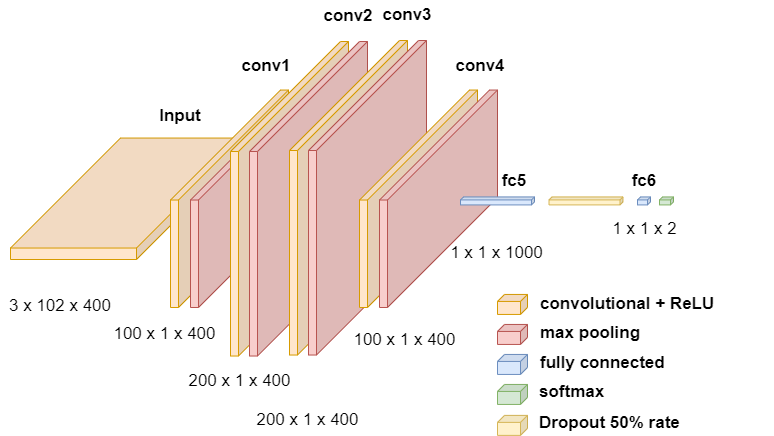

The diagram above was exported from draw.io. Its source (the exported page's mxGraphModel, read from the mxfile embedded in the PNG):
<mxGraphModel dx="2512" dy="971" grid="1" gridSize="10" guides="1" tooltips="1" connect="1" arrows="1" fold="1" page="1" pageScale="1" pageWidth="827" pageHeight="583" math="0" shadow="0">
  <root>
    <mxCell id="0" />
    <mxCell id="1" parent="0" />
    <mxCell id="YtGqfBq32-amAxbwGMwq-25" value="200 x 1 x 400" style="text;html=1;strokeColor=none;fillColor=none;align=center;verticalAlign=middle;whiteSpace=wrap;rounded=0;fontSize=17;" vertex="1" parent="1">
      <mxGeometry x="-57.75" y="523.8800000000001" width="111.5" height="30" as="geometry" />
    </mxCell>
    <mxCell id="YtGqfBq32-amAxbwGMwq-26" value="&lt;b style=&quot;font-size: 17px;&quot;&gt;conv3&lt;br style=&quot;font-size: 17px;&quot;&gt;&lt;/b&gt;" style="text;html=1;strokeColor=none;fillColor=none;align=center;verticalAlign=middle;whiteSpace=wrap;rounded=0;fontSize=17;" vertex="1" parent="1">
      <mxGeometry x="76.5" y="119.00000000000003" width="40" height="30" as="geometry" />
    </mxCell>
    <mxCell id="4f-DMQIj-ya-iA7LCkDa-2" value="" style="shape=cube;whiteSpace=wrap;html=1;boundedLbl=1;backgroundOutline=1;darkOpacity=0.05;darkOpacity2=0.1;size=110;direction=east;flipH=1;fillColor=#ffe6cc;strokeColor=#d79b00;" parent="1" vertex="1">
      <mxGeometry x="-300" y="256.53000000000003" width="236" height="121.47" as="geometry" />
    </mxCell>
    <mxCell id="YtGqfBq32-amAxbwGMwq-2" value="" style="shape=cube;whiteSpace=wrap;html=1;boundedLbl=1;backgroundOutline=1;darkOpacity=0.05;darkOpacity2=0.1;size=110;direction=east;flipH=1;fillColor=#ffe6cc;strokeColor=#d79b00;" vertex="1" parent="1">
      <mxGeometry x="-140" y="208.53" width="118" height="217.47" as="geometry" />
    </mxCell>
    <mxCell id="YtGqfBq32-amAxbwGMwq-3" value="" style="shape=cube;whiteSpace=wrap;html=1;boundedLbl=1;backgroundOutline=1;darkOpacity=0.05;darkOpacity2=0.1;size=110;direction=east;flipH=1;fillColor=#f8cecc;strokeColor=#b85450;" vertex="1" parent="1">
      <mxGeometry x="-120" y="208.53" width="118" height="217.47" as="geometry" />
    </mxCell>
    <mxCell id="4f-DMQIj-ya-iA7LCkDa-38" value="3 x 102 x 400" style="text;html=1;strokeColor=none;fillColor=none;align=center;verticalAlign=middle;whiteSpace=wrap;rounded=0;fontSize=17;" parent="1" vertex="1">
      <mxGeometry x="-310" y="410" width="120" height="30" as="geometry" />
    </mxCell>
    <mxCell id="4f-DMQIj-ya-iA7LCkDa-39" value="100 x 1 x 400" style="text;html=1;strokeColor=none;fillColor=none;align=center;verticalAlign=middle;whiteSpace=wrap;rounded=0;fontSize=17;" parent="1" vertex="1">
      <mxGeometry x="-200" y="437.94" width="109" height="30" as="geometry" />
    </mxCell>
    <mxCell id="YtGqfBq32-amAxbwGMwq-4" value="" style="shape=cube;whiteSpace=wrap;html=1;boundedLbl=1;backgroundOutline=1;darkOpacity=0.05;darkOpacity2=0.1;size=110;direction=east;flipH=1;fillColor=#ffe6cc;strokeColor=#d79b00;" vertex="1" parent="1">
      <mxGeometry x="-80" y="160" width="118" height="314.53" as="geometry" />
    </mxCell>
    <mxCell id="YtGqfBq32-amAxbwGMwq-5" value="" style="shape=cube;whiteSpace=wrap;html=1;boundedLbl=1;backgroundOutline=1;darkOpacity=0.05;darkOpacity2=0.1;size=110;direction=east;flipH=1;fillColor=#f8cecc;strokeColor=#b85450;" vertex="1" parent="1">
      <mxGeometry x="-61" y="160" width="118" height="314.53" as="geometry" />
    </mxCell>
    <mxCell id="YtGqfBq32-amAxbwGMwq-6" value="200 x 1 x 400" style="text;html=1;strokeColor=none;fillColor=none;align=center;verticalAlign=middle;whiteSpace=wrap;rounded=0;fontSize=17;" vertex="1" parent="1">
      <mxGeometry x="-130" y="485" width="119" height="30" as="geometry" />
    </mxCell>
    <mxCell id="YtGqfBq32-amAxbwGMwq-13" value="&lt;b style=&quot;font-size: 17px;&quot;&gt;conv2&lt;br style=&quot;font-size: 17px;&quot;&gt;&lt;/b&gt;" style="text;html=1;strokeColor=none;fillColor=none;align=center;verticalAlign=middle;whiteSpace=wrap;rounded=0;fontSize=17;" vertex="1" parent="1">
      <mxGeometry x="17.5" y="120.00000000000003" width="40" height="30" as="geometry" />
    </mxCell>
    <mxCell id="YtGqfBq32-amAxbwGMwq-14" value="&lt;b style=&quot;font-size: 17px;&quot;&gt;conv1&lt;br style=&quot;font-size: 17px;&quot;&gt;&lt;/b&gt;" style="text;html=1;strokeColor=none;fillColor=none;align=center;verticalAlign=middle;whiteSpace=wrap;rounded=0;fontSize=17;" vertex="1" parent="1">
      <mxGeometry x="-64" y="170.00000000000003" width="40" height="30" as="geometry" />
    </mxCell>
    <mxCell id="YtGqfBq32-amAxbwGMwq-27" value="" style="group" vertex="1" connectable="0" parent="1">
      <mxGeometry x="-21" y="159" width="169" height="314.53" as="geometry" />
    </mxCell>
    <mxCell id="YtGqfBq32-amAxbwGMwq-23" value="" style="shape=cube;whiteSpace=wrap;html=1;boundedLbl=1;backgroundOutline=1;darkOpacity=0.05;darkOpacity2=0.1;size=110;direction=east;flipH=1;fillColor=#ffe6cc;strokeColor=#d79b00;" vertex="1" parent="YtGqfBq32-amAxbwGMwq-27">
      <mxGeometry width="118" height="314.53" as="geometry" />
    </mxCell>
    <mxCell id="YtGqfBq32-amAxbwGMwq-24" value="" style="shape=cube;whiteSpace=wrap;html=1;boundedLbl=1;backgroundOutline=1;darkOpacity=0.05;darkOpacity2=0.1;size=110;direction=east;flipH=1;fillColor=#f8cecc;strokeColor=#b85450;" vertex="1" parent="YtGqfBq32-amAxbwGMwq-27">
      <mxGeometry x="19" width="118" height="314.53" as="geometry" />
    </mxCell>
    <mxCell id="YtGqfBq32-amAxbwGMwq-9" value="100 x 1 x 400" style="text;html=1;strokeColor=none;fillColor=none;align=center;verticalAlign=middle;whiteSpace=wrap;rounded=0;fontSize=17;" vertex="1" parent="YtGqfBq32-amAxbwGMwq-27">
      <mxGeometry x="51" y="284.53" width="129" height="30" as="geometry" />
    </mxCell>
    <mxCell id="4f-DMQIj-ya-iA7LCkDa-23" value="" style="shape=cube;whiteSpace=wrap;html=1;boundedLbl=1;backgroundOutline=1;darkOpacity=0.05;darkOpacity2=0.1;size=7;direction=east;flipH=1;fillColor=#ffe6cc;strokeColor=#d79b00;" parent="1" vertex="1">
      <mxGeometry x="187" y="412.94000000000005" width="30" height="20" as="geometry" />
    </mxCell>
    <mxCell id="4f-DMQIj-ya-iA7LCkDa-24" value="" style="shape=cube;whiteSpace=wrap;html=1;boundedLbl=1;backgroundOutline=1;darkOpacity=0.05;darkOpacity2=0.1;size=7;direction=east;flipH=1;fillColor=#f8cecc;strokeColor=#b85450;" parent="1" vertex="1">
      <mxGeometry x="187" y="442.94000000000005" width="30" height="20" as="geometry" />
    </mxCell>
    <mxCell id="4f-DMQIj-ya-iA7LCkDa-26" value="" style="shape=cube;whiteSpace=wrap;html=1;boundedLbl=1;backgroundOutline=1;darkOpacity=0.05;darkOpacity2=0.1;size=7;direction=east;flipH=1;fillColor=#dae8fc;strokeColor=#6c8ebf;" parent="1" vertex="1">
      <mxGeometry x="187" y="472.94000000000005" width="30" height="20" as="geometry" />
    </mxCell>
    <mxCell id="4f-DMQIj-ya-iA7LCkDa-28" value="" style="shape=cube;whiteSpace=wrap;html=1;boundedLbl=1;backgroundOutline=1;darkOpacity=0.05;darkOpacity2=0.1;size=7;direction=east;flipH=1;fillColor=#d5e8d4;strokeColor=#82b366;" parent="1" vertex="1">
      <mxGeometry x="187" y="502.94000000000005" width="30" height="20" as="geometry" />
    </mxCell>
    <mxCell id="4f-DMQIj-ya-iA7LCkDa-50" value="convolutional + ReLU" style="text;html=1;strokeColor=none;fillColor=none;align=left;verticalAlign=middle;whiteSpace=wrap;rounded=0;fontStyle=1;fontSize=17;" parent="1" vertex="1">
      <mxGeometry x="228" y="411" width="235" height="23.88" as="geometry" />
    </mxCell>
    <mxCell id="4f-DMQIj-ya-iA7LCkDa-51" value="max pooling" style="text;html=1;strokeColor=none;fillColor=none;align=left;verticalAlign=middle;whiteSpace=wrap;rounded=0;fontStyle=1;fontSize=17;" parent="1" vertex="1">
      <mxGeometry x="228" y="440" width="185" height="23.88" as="geometry" />
    </mxCell>
    <mxCell id="4f-DMQIj-ya-iA7LCkDa-52" value="fully connected" style="text;html=1;strokeColor=none;fillColor=none;align=left;verticalAlign=middle;whiteSpace=wrap;rounded=0;fontStyle=1;fontSize=17;" parent="1" vertex="1">
      <mxGeometry x="228" y="470" width="175" height="24.94" as="geometry" />
    </mxCell>
    <mxCell id="4f-DMQIj-ya-iA7LCkDa-53" value="softmax" style="text;html=1;strokeColor=none;fillColor=none;align=left;verticalAlign=middle;whiteSpace=wrap;rounded=0;fontStyle=1;fontSize=17;" parent="1" vertex="1">
      <mxGeometry x="227" y="499.06" width="166" height="23.88" as="geometry" />
    </mxCell>
    <mxCell id="YtGqfBq32-amAxbwGMwq-7" value="" style="shape=cube;whiteSpace=wrap;html=1;boundedLbl=1;backgroundOutline=1;darkOpacity=0.05;darkOpacity2=0.1;size=110;direction=east;flipH=1;fillColor=#ffe6cc;strokeColor=#d79b00;" vertex="1" parent="1">
      <mxGeometry x="49" y="208.53" width="118" height="217.47" as="geometry" />
    </mxCell>
    <mxCell id="YtGqfBq32-amAxbwGMwq-8" value="" style="shape=cube;whiteSpace=wrap;html=1;boundedLbl=1;backgroundOutline=1;darkOpacity=0.05;darkOpacity2=0.1;size=110;direction=east;flipH=1;fillColor=#f8cecc;strokeColor=#b85450;" vertex="1" parent="1">
      <mxGeometry x="69" y="208.53" width="118" height="217.47" as="geometry" />
    </mxCell>
    <mxCell id="4f-DMQIj-ya-iA7LCkDa-20" value="" style="shape=cube;whiteSpace=wrap;html=1;boundedLbl=1;backgroundOutline=1;darkOpacity=0.05;darkOpacity2=0.1;size=3;direction=east;flipH=1;fillColor=#dae8fc;strokeColor=#6c8ebf;" parent="1" vertex="1">
      <mxGeometry x="150" y="315.42" width="74" height="8" as="geometry" />
    </mxCell>
    <mxCell id="4f-DMQIj-ya-iA7LCkDa-22" value="" style="shape=cube;whiteSpace=wrap;html=1;boundedLbl=1;backgroundOutline=1;darkOpacity=0.05;darkOpacity2=0.1;size=3;direction=east;flipH=1;fillColor=#dae8fc;strokeColor=#6c8ebf;" parent="1" vertex="1">
      <mxGeometry x="327" y="315.42" width="13" height="8" as="geometry" />
    </mxCell>
    <mxCell id="4f-DMQIj-ya-iA7LCkDa-27" value="" style="shape=cube;whiteSpace=wrap;html=1;boundedLbl=1;backgroundOutline=1;darkOpacity=0.05;darkOpacity2=0.1;size=3;direction=east;flipH=1;fillColor=#d5e8d4;strokeColor=#82b366;" parent="1" vertex="1">
      <mxGeometry x="349" y="315.42" width="14" height="8" as="geometry" />
    </mxCell>
    <mxCell id="4f-DMQIj-ya-iA7LCkDa-35" value="&lt;b style=&quot;font-size: 17px;&quot;&gt;fc5&lt;br style=&quot;font-size: 17px;&quot;&gt;&lt;/b&gt;" style="text;html=1;strokeColor=none;fillColor=none;align=center;verticalAlign=middle;whiteSpace=wrap;rounded=0;fontSize=17;" parent="1" vertex="1">
      <mxGeometry x="184" y="285.41" width="40" height="30" as="geometry" />
    </mxCell>
    <mxCell id="4f-DMQIj-ya-iA7LCkDa-48" value="1 x 1 x 1000" style="text;html=1;strokeColor=none;fillColor=none;align=center;verticalAlign=middle;whiteSpace=wrap;rounded=0;fontSize=17;" parent="1" vertex="1">
      <mxGeometry x="136.5" y="360" width="99" height="24" as="geometry" />
    </mxCell>
    <mxCell id="4f-DMQIj-ya-iA7LCkDa-49" value="1 x 1 x 2" style="text;html=1;strokeColor=none;fillColor=none;align=center;verticalAlign=middle;whiteSpace=wrap;rounded=0;fontSize=17;" parent="1" vertex="1">
      <mxGeometry x="284.5" y="336" width="99" height="24" as="geometry" />
    </mxCell>
    <mxCell id="YtGqfBq32-amAxbwGMwq-11" value="&lt;b style=&quot;font-size: 17px;&quot;&gt;fc6&lt;br style=&quot;font-size: 17px;&quot;&gt;&lt;/b&gt;" style="text;html=1;strokeColor=none;fillColor=none;align=center;verticalAlign=middle;whiteSpace=wrap;rounded=0;fontSize=17;" vertex="1" parent="1">
      <mxGeometry x="314" y="285.41" width="40" height="30" as="geometry" />
    </mxCell>
    <mxCell id="YtGqfBq32-amAxbwGMwq-12" value="&lt;b style=&quot;font-size: 17px;&quot;&gt;conv4&lt;br style=&quot;font-size: 17px;&quot;&gt;&lt;/b&gt;" style="text;html=1;strokeColor=none;fillColor=none;align=center;verticalAlign=middle;whiteSpace=wrap;rounded=0;fontSize=17;" vertex="1" parent="1">
      <mxGeometry x="150" y="170.00000000000003" width="40" height="30" as="geometry" />
    </mxCell>
    <mxCell id="YtGqfBq32-amAxbwGMwq-17" value="" style="shape=cube;whiteSpace=wrap;html=1;boundedLbl=1;backgroundOutline=1;darkOpacity=0.05;darkOpacity2=0.1;size=3;direction=east;flipH=1;fillColor=#fff2cc;strokeColor=#d6b656;" vertex="1" parent="1">
      <mxGeometry x="238.5" y="315.41" width="74" height="8" as="geometry" />
    </mxCell>
    <mxCell id="YtGqfBq32-amAxbwGMwq-18" value="&lt;b style=&quot;font-size: 15px;&quot;&gt;&amp;nbsp;&lt;br style=&quot;font-size: 15px;&quot;&gt;&lt;/b&gt;" style="text;html=1;strokeColor=none;fillColor=none;align=center;verticalAlign=middle;whiteSpace=wrap;rounded=0;fontSize=15;" vertex="1" parent="1">
      <mxGeometry x="224.5" y="285.42" width="105" height="30" as="geometry" />
    </mxCell>
    <mxCell id="YtGqfBq32-amAxbwGMwq-28" value="&lt;b style=&quot;font-size: 17px;&quot;&gt;Input&lt;br style=&quot;font-size: 17px;&quot;&gt;&lt;/b&gt;" style="text;html=1;strokeColor=none;fillColor=none;align=center;verticalAlign=middle;whiteSpace=wrap;rounded=0;fontSize=17;" vertex="1" parent="1">
      <mxGeometry x="-150" y="220.00000000000003" width="40" height="30" as="geometry" />
    </mxCell>
    <mxCell id="YtGqfBq32-amAxbwGMwq-32" value="" style="shape=cube;whiteSpace=wrap;html=1;boundedLbl=1;backgroundOutline=1;darkOpacity=0.05;darkOpacity2=0.1;size=7;direction=east;flipH=1;fillColor=#fff2cc;strokeColor=#d6b656;" vertex="1" parent="1">
      <mxGeometry x="187" y="533.8800000000001" width="30" height="20" as="geometry" />
    </mxCell>
    <mxCell id="YtGqfBq32-amAxbwGMwq-33" value="Dropout 50% rate" style="text;html=1;strokeColor=none;fillColor=none;align=left;verticalAlign=middle;whiteSpace=wrap;rounded=0;fontStyle=1;fontSize=17;" vertex="1" parent="1">
      <mxGeometry x="227" y="530" width="196" height="23.88" as="geometry" />
    </mxCell>
  </root>
</mxGraphModel>